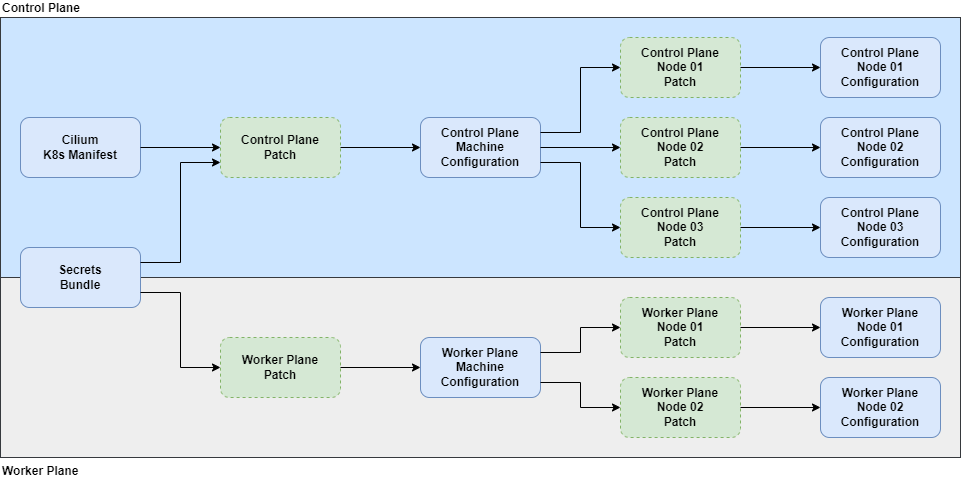

The diagram above was exported from draw.io. Its source (the exported page's mxGraphModel, read from the mxfile embedded in the PNG):
<mxGraphModel dx="1262" dy="982" grid="1" gridSize="10" guides="1" tooltips="1" connect="1" arrows="1" fold="1" page="1" pageScale="1" pageWidth="1100" pageHeight="850" math="0" shadow="0">
  <root>
    <mxCell id="0" />
    <mxCell id="1" parent="0" />
    <mxCell id="KrGzkJw3fajvdHLZOQNi-37" value="Worker Plane" style="rounded=0;whiteSpace=wrap;html=1;fillColor=#eeeeee;strokeColor=#36393d;fontStyle=1;align=left;labelPosition=center;verticalLabelPosition=bottom;verticalAlign=top;" vertex="1" parent="1">
      <mxGeometry x="60" y="360" width="960" height="180" as="geometry" />
    </mxCell>
    <mxCell id="KrGzkJw3fajvdHLZOQNi-36" value="&lt;font color=&quot;#000000&quot;&gt;Control Plane&lt;/font&gt;" style="rounded=0;whiteSpace=wrap;html=1;fillColor=#cce5ff;strokeColor=#36393d;fontStyle=1;labelPosition=center;verticalLabelPosition=top;align=left;verticalAlign=bottom;" vertex="1" parent="1">
      <mxGeometry x="60" y="100" width="960" height="260" as="geometry" />
    </mxCell>
    <mxCell id="KrGzkJw3fajvdHLZOQNi-2" value="Secrets&lt;br&gt;Bundle" style="rounded=1;whiteSpace=wrap;html=1;fillColor=#dae8fc;strokeColor=#6c8ebf;fontStyle=1" vertex="1" parent="1">
      <mxGeometry x="80" y="330" width="120" height="60" as="geometry" />
    </mxCell>
    <mxCell id="KrGzkJw3fajvdHLZOQNi-4" value="Cilium&lt;br&gt;K8s Manifest" style="rounded=1;whiteSpace=wrap;html=1;fillColor=#dae8fc;strokeColor=#6c8ebf;fontStyle=1" vertex="1" parent="1">
      <mxGeometry x="80" y="200" width="120" height="60" as="geometry" />
    </mxCell>
    <mxCell id="KrGzkJw3fajvdHLZOQNi-5" value="Control Plane&lt;br&gt;Patch" style="rounded=1;whiteSpace=wrap;html=1;fillColor=#d5e8d4;strokeColor=#82b366;dashed=1;fontStyle=1" vertex="1" parent="1">
      <mxGeometry x="280" y="200" width="120" height="60" as="geometry" />
    </mxCell>
    <mxCell id="KrGzkJw3fajvdHLZOQNi-6" value="Worker Plane&lt;br&gt;Patch" style="rounded=1;whiteSpace=wrap;html=1;fillColor=#d5e8d4;strokeColor=#82b366;dashed=1;fontStyle=1" vertex="1" parent="1">
      <mxGeometry x="280" y="420" width="120" height="60" as="geometry" />
    </mxCell>
    <mxCell id="KrGzkJw3fajvdHLZOQNi-7" value="Worker Plane&lt;br style=&quot;border-color: var(--border-color);&quot;&gt;Node 01&lt;br style=&quot;border-color: var(--border-color);&quot;&gt;Patch" style="rounded=1;whiteSpace=wrap;html=1;fillColor=#d5e8d4;strokeColor=#82b366;dashed=1;fontStyle=1" vertex="1" parent="1">
      <mxGeometry x="680" y="380" width="120" height="60" as="geometry" />
    </mxCell>
    <mxCell id="KrGzkJw3fajvdHLZOQNi-8" value="Control Plane&lt;br&gt;Node 01&lt;br&gt;Patch" style="rounded=1;whiteSpace=wrap;html=1;fillColor=#d5e8d4;strokeColor=#82b366;dashed=1;fontStyle=1" vertex="1" parent="1">
      <mxGeometry x="680" y="120" width="120" height="60" as="geometry" />
    </mxCell>
    <mxCell id="KrGzkJw3fajvdHLZOQNi-9" value="Control Plane&lt;br style=&quot;border-color: var(--border-color);&quot;&gt;Node 02&lt;br style=&quot;border-color: var(--border-color);&quot;&gt;Patch" style="rounded=1;whiteSpace=wrap;html=1;fillColor=#d5e8d4;strokeColor=#82b366;dashed=1;fontStyle=1" vertex="1" parent="1">
      <mxGeometry x="680" y="200" width="120" height="60" as="geometry" />
    </mxCell>
    <mxCell id="KrGzkJw3fajvdHLZOQNi-10" value="Control Plane&lt;br style=&quot;border-color: var(--border-color);&quot;&gt;Node 03&lt;br style=&quot;border-color: var(--border-color);&quot;&gt;Patch" style="rounded=1;whiteSpace=wrap;html=1;fillColor=#d5e8d4;strokeColor=#82b366;dashed=1;fontStyle=1" vertex="1" parent="1">
      <mxGeometry x="680" y="280" width="120" height="60" as="geometry" />
    </mxCell>
    <mxCell id="KrGzkJw3fajvdHLZOQNi-11" value="" style="endArrow=classic;html=1;rounded=0;entryX=0;entryY=0.5;entryDx=0;entryDy=0;exitX=1;exitY=0.75;exitDx=0;exitDy=0;fontStyle=1" edge="1" parent="1" source="KrGzkJw3fajvdHLZOQNi-2" target="KrGzkJw3fajvdHLZOQNi-6">
      <mxGeometry width="50" height="50" relative="1" as="geometry">
        <mxPoint x="220" y="460" as="sourcePoint" />
        <mxPoint x="330" y="500" as="targetPoint" />
        <Array as="points">
          <mxPoint x="240" y="375" />
          <mxPoint x="240" y="450" />
        </Array>
      </mxGeometry>
    </mxCell>
    <mxCell id="KrGzkJw3fajvdHLZOQNi-13" value="" style="endArrow=classic;html=1;rounded=0;exitX=1;exitY=0.5;exitDx=0;exitDy=0;entryX=0;entryY=0.5;entryDx=0;entryDy=0;fontStyle=1" edge="1" parent="1" source="KrGzkJw3fajvdHLZOQNi-4" target="KrGzkJw3fajvdHLZOQNi-5">
      <mxGeometry width="50" height="50" relative="1" as="geometry">
        <mxPoint x="210" y="480" as="sourcePoint" />
        <mxPoint x="290" y="480" as="targetPoint" />
      </mxGeometry>
    </mxCell>
    <mxCell id="KrGzkJw3fajvdHLZOQNi-14" value="" style="endArrow=classic;html=1;rounded=0;exitX=1;exitY=0.25;exitDx=0;exitDy=0;entryX=0;entryY=0.75;entryDx=0;entryDy=0;fontStyle=1" edge="1" parent="1" source="KrGzkJw3fajvdHLZOQNi-2" target="KrGzkJw3fajvdHLZOQNi-5">
      <mxGeometry width="50" height="50" relative="1" as="geometry">
        <mxPoint x="210" y="340" as="sourcePoint" />
        <mxPoint x="290" y="340" as="targetPoint" />
        <Array as="points">
          <mxPoint x="240" y="345" />
          <mxPoint x="240" y="245" />
        </Array>
      </mxGeometry>
    </mxCell>
    <mxCell id="KrGzkJw3fajvdHLZOQNi-20" value="Control Plane&lt;br&gt;Node 01&lt;br&gt;Configuration" style="rounded=1;whiteSpace=wrap;html=1;fillColor=#dae8fc;strokeColor=#6c8ebf;fontStyle=1" vertex="1" parent="1">
      <mxGeometry x="880" y="120" width="120" height="60" as="geometry" />
    </mxCell>
    <mxCell id="KrGzkJw3fajvdHLZOQNi-21" value="Control Plane&lt;br&gt;Machine&lt;br&gt;Configuration" style="rounded=1;whiteSpace=wrap;html=1;fillColor=#dae8fc;strokeColor=#6c8ebf;fontStyle=1" vertex="1" parent="1">
      <mxGeometry x="480" y="200" width="120" height="60" as="geometry" />
    </mxCell>
    <mxCell id="KrGzkJw3fajvdHLZOQNi-22" value="Worker Plane&lt;br&gt;Machine&lt;br&gt;Configuration" style="rounded=1;whiteSpace=wrap;html=1;fillColor=#dae8fc;strokeColor=#6c8ebf;fontStyle=1" vertex="1" parent="1">
      <mxGeometry x="480" y="420" width="120" height="60" as="geometry" />
    </mxCell>
    <mxCell id="KrGzkJw3fajvdHLZOQNi-23" value="Control Plane&lt;br&gt;Node 02&lt;br&gt;Configuration" style="rounded=1;whiteSpace=wrap;html=1;fillColor=#dae8fc;strokeColor=#6c8ebf;fontStyle=1" vertex="1" parent="1">
      <mxGeometry x="880" y="200" width="120" height="60" as="geometry" />
    </mxCell>
    <mxCell id="KrGzkJw3fajvdHLZOQNi-24" value="Control Plane&lt;br&gt;Node 03&lt;br&gt;Configuration" style="rounded=1;whiteSpace=wrap;html=1;fillColor=#dae8fc;strokeColor=#6c8ebf;fontStyle=1" vertex="1" parent="1">
      <mxGeometry x="880" y="280" width="120" height="60" as="geometry" />
    </mxCell>
    <mxCell id="KrGzkJw3fajvdHLZOQNi-25" value="" style="endArrow=classic;html=1;rounded=0;entryX=0;entryY=0.5;entryDx=0;entryDy=0;exitX=1;exitY=0.5;exitDx=0;exitDy=0;fontStyle=1" edge="1" parent="1" source="KrGzkJw3fajvdHLZOQNi-5" target="KrGzkJw3fajvdHLZOQNi-21">
      <mxGeometry width="50" height="50" relative="1" as="geometry">
        <mxPoint x="440" y="370" as="sourcePoint" />
        <mxPoint x="490" y="320" as="targetPoint" />
      </mxGeometry>
    </mxCell>
    <mxCell id="KrGzkJw3fajvdHLZOQNi-26" value="" style="endArrow=classic;html=1;rounded=0;entryX=0;entryY=0.5;entryDx=0;entryDy=0;exitX=1;exitY=0.5;exitDx=0;exitDy=0;fontStyle=1" edge="1" parent="1" source="KrGzkJw3fajvdHLZOQNi-6" target="KrGzkJw3fajvdHLZOQNi-22">
      <mxGeometry width="50" height="50" relative="1" as="geometry">
        <mxPoint x="410" y="240" as="sourcePoint" />
        <mxPoint x="490" y="240" as="targetPoint" />
      </mxGeometry>
    </mxCell>
    <mxCell id="KrGzkJw3fajvdHLZOQNi-27" value="" style="endArrow=classic;html=1;rounded=0;entryX=0;entryY=0.5;entryDx=0;entryDy=0;exitX=1;exitY=0.25;exitDx=0;exitDy=0;fontStyle=1" edge="1" parent="1" source="KrGzkJw3fajvdHLZOQNi-22" target="KrGzkJw3fajvdHLZOQNi-7">
      <mxGeometry width="50" height="50" relative="1" as="geometry">
        <mxPoint x="420" y="250" as="sourcePoint" />
        <mxPoint x="500" y="250" as="targetPoint" />
        <Array as="points">
          <mxPoint x="640" y="435" />
          <mxPoint x="640" y="410" />
        </Array>
      </mxGeometry>
    </mxCell>
    <mxCell id="KrGzkJw3fajvdHLZOQNi-28" value="" style="endArrow=classic;html=1;rounded=0;entryX=0;entryY=0.5;entryDx=0;entryDy=0;exitX=1;exitY=0.25;exitDx=0;exitDy=0;fontStyle=1" edge="1" parent="1" source="KrGzkJw3fajvdHLZOQNi-21" target="KrGzkJw3fajvdHLZOQNi-8">
      <mxGeometry width="50" height="50" relative="1" as="geometry">
        <mxPoint x="410" y="240" as="sourcePoint" />
        <mxPoint x="490" y="240" as="targetPoint" />
        <Array as="points">
          <mxPoint x="640" y="215" />
          <mxPoint x="640" y="150" />
        </Array>
      </mxGeometry>
    </mxCell>
    <mxCell id="KrGzkJw3fajvdHLZOQNi-29" value="" style="endArrow=classic;html=1;rounded=0;entryX=0;entryY=0.5;entryDx=0;entryDy=0;exitX=1;exitY=0.5;exitDx=0;exitDy=0;fontStyle=1" edge="1" parent="1" source="KrGzkJw3fajvdHLZOQNi-21" target="KrGzkJw3fajvdHLZOQNi-9">
      <mxGeometry width="50" height="50" relative="1" as="geometry">
        <mxPoint x="420" y="250" as="sourcePoint" />
        <mxPoint x="500" y="250" as="targetPoint" />
      </mxGeometry>
    </mxCell>
    <mxCell id="KrGzkJw3fajvdHLZOQNi-30" value="" style="endArrow=classic;html=1;rounded=0;entryX=0;entryY=0.5;entryDx=0;entryDy=0;exitX=1;exitY=0.75;exitDx=0;exitDy=0;fontStyle=1" edge="1" parent="1" source="KrGzkJw3fajvdHLZOQNi-21" target="KrGzkJw3fajvdHLZOQNi-10">
      <mxGeometry width="50" height="50" relative="1" as="geometry">
        <mxPoint x="430" y="260" as="sourcePoint" />
        <mxPoint x="510" y="260" as="targetPoint" />
        <Array as="points">
          <mxPoint x="640" y="245" />
          <mxPoint x="640" y="310" />
        </Array>
      </mxGeometry>
    </mxCell>
    <mxCell id="KrGzkJw3fajvdHLZOQNi-31" value="" style="endArrow=classic;html=1;rounded=0;entryX=0;entryY=0.5;entryDx=0;entryDy=0;exitX=1;exitY=0.5;exitDx=0;exitDy=0;fontStyle=1" edge="1" parent="1" source="KrGzkJw3fajvdHLZOQNi-7" target="KrGzkJw3fajvdHLZOQNi-32">
      <mxGeometry width="50" height="50" relative="1" as="geometry">
        <mxPoint x="440" y="270" as="sourcePoint" />
        <mxPoint x="520" y="270" as="targetPoint" />
      </mxGeometry>
    </mxCell>
    <mxCell id="KrGzkJw3fajvdHLZOQNi-32" value="Worker Plane&lt;br&gt;Node 01&lt;br&gt;Configuration" style="rounded=1;whiteSpace=wrap;html=1;fillColor=#dae8fc;strokeColor=#6c8ebf;fontStyle=1" vertex="1" parent="1">
      <mxGeometry x="880" y="380" width="120" height="60" as="geometry" />
    </mxCell>
    <mxCell id="KrGzkJw3fajvdHLZOQNi-33" value="" style="endArrow=classic;html=1;rounded=0;entryX=0;entryY=0.5;entryDx=0;entryDy=0;exitX=1;exitY=0.5;exitDx=0;exitDy=0;fontStyle=1" edge="1" parent="1" source="KrGzkJw3fajvdHLZOQNi-10" target="KrGzkJw3fajvdHLZOQNi-24">
      <mxGeometry width="50" height="50" relative="1" as="geometry">
        <mxPoint x="810" y="480" as="sourcePoint" />
        <mxPoint x="890" y="480" as="targetPoint" />
      </mxGeometry>
    </mxCell>
    <mxCell id="KrGzkJw3fajvdHLZOQNi-34" value="" style="endArrow=classic;html=1;rounded=0;entryX=0;entryY=0.5;entryDx=0;entryDy=0;exitX=1;exitY=0.5;exitDx=0;exitDy=0;fontStyle=1" edge="1" parent="1" source="KrGzkJw3fajvdHLZOQNi-9" target="KrGzkJw3fajvdHLZOQNi-23">
      <mxGeometry width="50" height="50" relative="1" as="geometry">
        <mxPoint x="820" y="490" as="sourcePoint" />
        <mxPoint x="900" y="490" as="targetPoint" />
      </mxGeometry>
    </mxCell>
    <mxCell id="KrGzkJw3fajvdHLZOQNi-35" value="" style="endArrow=classic;html=1;rounded=0;entryX=0;entryY=0.5;entryDx=0;entryDy=0;exitX=1;exitY=0.5;exitDx=0;exitDy=0;fontStyle=1" edge="1" parent="1" source="KrGzkJw3fajvdHLZOQNi-8" target="KrGzkJw3fajvdHLZOQNi-20">
      <mxGeometry width="50" height="50" relative="1" as="geometry">
        <mxPoint x="830" y="500" as="sourcePoint" />
        <mxPoint x="910" y="500" as="targetPoint" />
      </mxGeometry>
    </mxCell>
    <mxCell id="KrGzkJw3fajvdHLZOQNi-39" value="Worker Plane&lt;br&gt;Node 02&lt;br&gt;Configuration" style="rounded=1;whiteSpace=wrap;html=1;fillColor=#dae8fc;strokeColor=#6c8ebf;fontStyle=1" vertex="1" parent="1">
      <mxGeometry x="880" y="460" width="120" height="60" as="geometry" />
    </mxCell>
    <mxCell id="KrGzkJw3fajvdHLZOQNi-40" value="Worker Plane&lt;br style=&quot;border-color: var(--border-color);&quot;&gt;Node 02&lt;br style=&quot;border-color: var(--border-color);&quot;&gt;Patch" style="rounded=1;whiteSpace=wrap;html=1;fillColor=#d5e8d4;strokeColor=#82b366;dashed=1;fontStyle=1" vertex="1" parent="1">
      <mxGeometry x="680" y="460" width="120" height="60" as="geometry" />
    </mxCell>
    <mxCell id="KrGzkJw3fajvdHLZOQNi-41" value="" style="endArrow=classic;html=1;rounded=0;entryX=0;entryY=0.5;entryDx=0;entryDy=0;exitX=1;exitY=0.75;exitDx=0;exitDy=0;fontStyle=1" edge="1" parent="1" source="KrGzkJw3fajvdHLZOQNi-22" target="KrGzkJw3fajvdHLZOQNi-40">
      <mxGeometry width="50" height="50" relative="1" as="geometry">
        <mxPoint x="610" y="435" as="sourcePoint" />
        <mxPoint x="690" y="420" as="targetPoint" />
        <Array as="points">
          <mxPoint x="640" y="465" />
          <mxPoint x="640" y="490" />
        </Array>
      </mxGeometry>
    </mxCell>
    <mxCell id="KrGzkJw3fajvdHLZOQNi-42" value="" style="endArrow=classic;html=1;rounded=0;entryX=0;entryY=0.5;entryDx=0;entryDy=0;exitX=1;exitY=0.5;exitDx=0;exitDy=0;fontStyle=1" edge="1" parent="1" source="KrGzkJw3fajvdHLZOQNi-40" target="KrGzkJw3fajvdHLZOQNi-39">
      <mxGeometry width="50" height="50" relative="1" as="geometry">
        <mxPoint x="810" y="420" as="sourcePoint" />
        <mxPoint x="890" y="420" as="targetPoint" />
      </mxGeometry>
    </mxCell>
  </root>
</mxGraphModel>